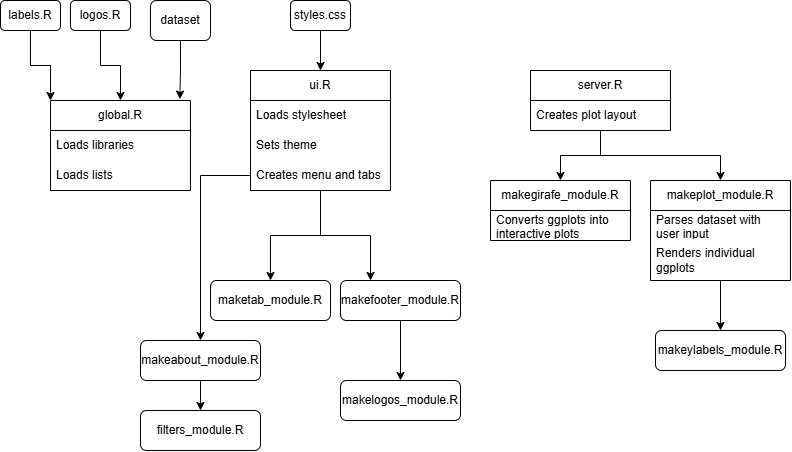

The diagram above was exported from draw.io. Its source (the exported page's mxGraphModel, read from the mxfile embedded in the PNG):
<mxGraphModel dx="909" dy="534" grid="1" gridSize="10" guides="1" tooltips="1" connect="1" arrows="1" fold="1" page="1" pageScale="1" pageWidth="827" pageHeight="1169" math="0" shadow="0">
  <root>
    <mxCell id="0" />
    <mxCell id="1" parent="0" />
    <mxCell id="uiLPd2NX1bf6cpKjMj5C-2" parent="1" style="rounded=1;whiteSpace=wrap;html=1;labelBackgroundColor=none;" value="dataset" vertex="1">
      <mxGeometry height="40" width="60" x="280" y="60" as="geometry" />
    </mxCell>
    <mxCell id="uiLPd2NX1bf6cpKjMj5C-29" edge="1" parent="1" source="uiLPd2NX1bf6cpKjMj5C-4" style="edgeStyle=orthogonalEdgeStyle;rounded=0;orthogonalLoop=1;jettySize=auto;html=1;entryX=0;entryY=0;entryDx=0;entryDy=0;labelBackgroundColor=none;fontColor=default;" target="uiLPd2NX1bf6cpKjMj5C-12">
      <mxGeometry relative="1" as="geometry" />
    </mxCell>
    <mxCell id="uiLPd2NX1bf6cpKjMj5C-4" parent="1" style="rounded=1;whiteSpace=wrap;html=1;labelBackgroundColor=none;" value="labels.R" vertex="1">
      <mxGeometry height="30" width="60" x="130" y="60" as="geometry" />
    </mxCell>
    <mxCell id="uiLPd2NX1bf6cpKjMj5C-28" edge="1" parent="1" source="uiLPd2NX1bf6cpKjMj5C-5" style="edgeStyle=orthogonalEdgeStyle;rounded=0;orthogonalLoop=1;jettySize=auto;html=1;entryX=0.5;entryY=0;entryDx=0;entryDy=0;labelBackgroundColor=none;fontColor=default;" target="uiLPd2NX1bf6cpKjMj5C-12">
      <mxGeometry relative="1" as="geometry">
        <mxPoint x="245" y="150" as="targetPoint" />
      </mxGeometry>
    </mxCell>
    <mxCell id="uiLPd2NX1bf6cpKjMj5C-5" parent="1" style="rounded=1;whiteSpace=wrap;html=1;labelBackgroundColor=none;" value="logos.R" vertex="1">
      <mxGeometry height="30" width="60" x="200" y="60" as="geometry" />
    </mxCell>
    <mxCell id="uiLPd2NX1bf6cpKjMj5C-12" parent="1" style="swimlane;fontStyle=0;childLayout=stackLayout;horizontal=1;startSize=30;horizontalStack=0;resizeParent=1;resizeParentMax=0;resizeLast=0;collapsible=1;marginBottom=0;whiteSpace=wrap;html=1;labelBackgroundColor=none;" value="global.R" vertex="1">
      <mxGeometry height="90" width="140" x="180" y="160" as="geometry">
        <mxRectangle height="30" width="80" x="440" y="120" as="alternateBounds" />
      </mxGeometry>
    </mxCell>
    <mxCell id="uiLPd2NX1bf6cpKjMj5C-13" parent="uiLPd2NX1bf6cpKjMj5C-12" style="text;strokeColor=none;align=left;verticalAlign=middle;spacingLeft=4;spacingRight=4;overflow=hidden;points=[[0,0.5],[1,0.5]];portConstraint=eastwest;rotatable=0;whiteSpace=wrap;html=1;labelBackgroundColor=none;" value="Loads libraries" vertex="1">
      <mxGeometry height="30" width="140" y="30" as="geometry" />
    </mxCell>
    <mxCell id="uiLPd2NX1bf6cpKjMj5C-14" parent="uiLPd2NX1bf6cpKjMj5C-12" style="text;strokeColor=none;align=left;verticalAlign=middle;spacingLeft=4;spacingRight=4;overflow=hidden;points=[[0,0.5],[1,0.5]];portConstraint=eastwest;rotatable=0;whiteSpace=wrap;html=1;labelBackgroundColor=none;" value="Loads lists" vertex="1">
      <mxGeometry height="30" width="140" y="60" as="geometry" />
    </mxCell>
    <mxCell id="rKpxeofklZA3nz7i3R1t-30" edge="1" parent="1" source="uiLPd2NX1bf6cpKjMj5C-16" style="edgeStyle=orthogonalEdgeStyle;rounded=0;orthogonalLoop=1;jettySize=auto;html=1;entryX=0.5;entryY=0;entryDx=0;entryDy=0;labelBackgroundColor=none;fontColor=default;" target="rKpxeofklZA3nz7i3R1t-4">
      <mxGeometry relative="1" as="geometry" />
    </mxCell>
    <mxCell id="rKpxeofklZA3nz7i3R1t-32" edge="1" parent="1" source="uiLPd2NX1bf6cpKjMj5C-16" style="edgeStyle=orthogonalEdgeStyle;rounded=0;orthogonalLoop=1;jettySize=auto;html=1;entryX=0.25;entryY=0;entryDx=0;entryDy=0;labelBackgroundColor=none;fontColor=default;" target="rKpxeofklZA3nz7i3R1t-9">
      <mxGeometry relative="1" as="geometry" />
    </mxCell>
    <mxCell id="uiLPd2NX1bf6cpKjMj5C-16" parent="1" style="swimlane;fontStyle=0;childLayout=stackLayout;horizontal=1;startSize=30;horizontalStack=0;resizeParent=1;resizeParentMax=0;resizeLast=0;collapsible=1;marginBottom=0;whiteSpace=wrap;html=1;labelBackgroundColor=none;" value="ui.R" vertex="1">
      <mxGeometry height="120" width="140" x="380" y="130" as="geometry" />
    </mxCell>
    <mxCell id="uiLPd2NX1bf6cpKjMj5C-17" parent="uiLPd2NX1bf6cpKjMj5C-16" style="text;strokeColor=none;align=left;verticalAlign=middle;spacingLeft=4;spacingRight=4;overflow=hidden;points=[[0,0.5],[1,0.5]];portConstraint=eastwest;rotatable=0;whiteSpace=wrap;html=1;labelBackgroundColor=none;" value="Loads stylesheet" vertex="1">
      <mxGeometry height="30" width="140" y="30" as="geometry" />
    </mxCell>
    <mxCell id="uiLPd2NX1bf6cpKjMj5C-18" parent="uiLPd2NX1bf6cpKjMj5C-16" style="text;strokeColor=none;align=left;verticalAlign=middle;spacingLeft=4;spacingRight=4;overflow=hidden;points=[[0,0.5],[1,0.5]];portConstraint=eastwest;rotatable=0;whiteSpace=wrap;html=1;labelBackgroundColor=none;" value="Sets theme" vertex="1">
      <mxGeometry height="30" width="140" y="60" as="geometry" />
    </mxCell>
    <mxCell id="uiLPd2NX1bf6cpKjMj5C-19" parent="uiLPd2NX1bf6cpKjMj5C-16" style="text;strokeColor=none;align=left;verticalAlign=middle;spacingLeft=4;spacingRight=4;overflow=hidden;points=[[0,0.5],[1,0.5]];portConstraint=eastwest;rotatable=0;whiteSpace=wrap;html=1;labelBackgroundColor=none;" value="Creates menu and tabs" vertex="1">
      <mxGeometry height="30" width="140" y="90" as="geometry" />
    </mxCell>
    <mxCell id="rKpxeofklZA3nz7i3R1t-34" edge="1" parent="1" source="uiLPd2NX1bf6cpKjMj5C-20" style="edgeStyle=orthogonalEdgeStyle;rounded=0;orthogonalLoop=1;jettySize=auto;html=1;entryX=0.5;entryY=0;entryDx=0;entryDy=0;labelBackgroundColor=none;fontColor=default;" target="rKpxeofklZA3nz7i3R1t-17">
      <mxGeometry relative="1" as="geometry" />
    </mxCell>
    <mxCell id="rKpxeofklZA3nz7i3R1t-35" edge="1" parent="1" source="uiLPd2NX1bf6cpKjMj5C-20" style="edgeStyle=orthogonalEdgeStyle;rounded=0;orthogonalLoop=1;jettySize=auto;html=1;labelBackgroundColor=none;fontColor=default;" target="rKpxeofklZA3nz7i3R1t-13">
      <mxGeometry relative="1" as="geometry" />
    </mxCell>
    <mxCell id="uiLPd2NX1bf6cpKjMj5C-20" parent="1" style="swimlane;fontStyle=0;childLayout=stackLayout;horizontal=1;startSize=30;horizontalStack=0;resizeParent=1;resizeParentMax=0;resizeLast=0;collapsible=1;marginBottom=0;whiteSpace=wrap;html=1;labelBackgroundColor=none;" value="server.R" vertex="1">
      <mxGeometry height="60" width="140" x="660" y="130" as="geometry" />
    </mxCell>
    <mxCell id="uiLPd2NX1bf6cpKjMj5C-21" parent="uiLPd2NX1bf6cpKjMj5C-20" style="text;strokeColor=none;align=left;verticalAlign=middle;spacingLeft=4;spacingRight=4;overflow=hidden;points=[[0,0.5],[1,0.5]];portConstraint=eastwest;rotatable=0;whiteSpace=wrap;html=1;labelBackgroundColor=none;" value="Creates plot layout" vertex="1">
      <mxGeometry height="30" width="140" y="30" as="geometry" />
    </mxCell>
    <mxCell id="uiLPd2NX1bf6cpKjMj5C-24" edge="1" parent="1" source="uiLPd2NX1bf6cpKjMj5C-2" style="edgeStyle=orthogonalEdgeStyle;rounded=0;orthogonalLoop=1;jettySize=auto;html=1;entryX=0.924;entryY=-0.015;entryDx=0;entryDy=0;entryPerimeter=0;labelBackgroundColor=none;fontColor=default;" target="uiLPd2NX1bf6cpKjMj5C-12">
      <mxGeometry relative="1" as="geometry" />
    </mxCell>
    <mxCell id="rKpxeofklZA3nz7i3R1t-8" edge="1" parent="1" source="rKpxeofklZA3nz7i3R1t-2" style="edgeStyle=orthogonalEdgeStyle;rounded=0;orthogonalLoop=1;jettySize=auto;html=1;entryX=0.5;entryY=0;entryDx=0;entryDy=0;labelBackgroundColor=none;fontColor=default;" target="uiLPd2NX1bf6cpKjMj5C-16">
      <mxGeometry relative="1" as="geometry" />
    </mxCell>
    <mxCell id="rKpxeofklZA3nz7i3R1t-2" parent="1" style="rounded=1;whiteSpace=wrap;html=1;labelBackgroundColor=none;" value="styles.css" vertex="1">
      <mxGeometry height="30" width="60" x="420" y="60" as="geometry" />
    </mxCell>
    <mxCell id="rKpxeofklZA3nz7i3R1t-4" parent="1" style="rounded=1;whiteSpace=wrap;html=1;labelBackgroundColor=none;" value="maketab_module.R" vertex="1">
      <mxGeometry height="40" width="120" x="340" y="340" as="geometry" />
    </mxCell>
    <mxCell id="rKpxeofklZA3nz7i3R1t-33" edge="1" parent="1" source="rKpxeofklZA3nz7i3R1t-9" style="edgeStyle=orthogonalEdgeStyle;rounded=0;orthogonalLoop=1;jettySize=auto;html=1;entryX=0.5;entryY=0;entryDx=0;entryDy=0;labelBackgroundColor=none;fontColor=default;" target="rKpxeofklZA3nz7i3R1t-11">
      <mxGeometry relative="1" as="geometry" />
    </mxCell>
    <mxCell id="rKpxeofklZA3nz7i3R1t-9" parent="1" style="rounded=1;whiteSpace=wrap;html=1;labelBackgroundColor=none;" value="makefooter_module.R" vertex="1">
      <mxGeometry height="40" width="120" x="470" y="340" as="geometry" />
    </mxCell>
    <mxCell id="rKpxeofklZA3nz7i3R1t-11" parent="1" style="rounded=1;whiteSpace=wrap;html=1;labelBackgroundColor=none;" value="makelogos_module.R" vertex="1">
      <mxGeometry height="40" width="120" x="470" y="440" as="geometry" />
    </mxCell>
    <mxCell id="rKpxeofklZA3nz7i3R1t-42" edge="1" parent="1" source="rKpxeofklZA3nz7i3R1t-13" style="edgeStyle=orthogonalEdgeStyle;rounded=0;orthogonalLoop=1;jettySize=auto;html=1;entryX=0.5;entryY=0;entryDx=0;entryDy=0;fontColor=default;labelBackgroundColor=none;" target="rKpxeofklZA3nz7i3R1t-38">
      <mxGeometry relative="1" as="geometry" />
    </mxCell>
    <mxCell id="rKpxeofklZA3nz7i3R1t-13" parent="1" style="swimlane;fontStyle=0;childLayout=stackLayout;horizontal=1;startSize=30;horizontalStack=0;resizeParent=1;resizeParentMax=0;resizeLast=0;collapsible=1;marginBottom=0;whiteSpace=wrap;html=1;labelBackgroundColor=none;" value="makeplot_module.R" vertex="1">
      <mxGeometry height="100" width="140" x="780" y="240" as="geometry" />
    </mxCell>
    <mxCell id="rKpxeofklZA3nz7i3R1t-14" parent="rKpxeofklZA3nz7i3R1t-13" style="text;strokeColor=none;align=left;verticalAlign=middle;spacingLeft=4;spacingRight=4;overflow=hidden;points=[[0,0.5],[1,0.5]];portConstraint=eastwest;rotatable=0;whiteSpace=wrap;html=1;labelBackgroundColor=none;" value="Parses dataset with user input" vertex="1">
      <mxGeometry height="30" width="140" y="30" as="geometry" />
    </mxCell>
    <mxCell id="rKpxeofklZA3nz7i3R1t-15" parent="rKpxeofklZA3nz7i3R1t-13" style="text;strokeColor=none;align=left;verticalAlign=middle;spacingLeft=4;spacingRight=4;overflow=hidden;points=[[0,0.5],[1,0.5]];portConstraint=eastwest;rotatable=0;whiteSpace=wrap;html=1;labelBackgroundColor=none;" value="Renders individual ggplots" vertex="1">
      <mxGeometry height="40" width="140" y="60" as="geometry" />
    </mxCell>
    <mxCell id="rKpxeofklZA3nz7i3R1t-17" parent="1" style="swimlane;fontStyle=0;childLayout=stackLayout;horizontal=1;startSize=30;horizontalStack=0;resizeParent=1;resizeParentMax=0;resizeLast=0;collapsible=1;marginBottom=0;whiteSpace=wrap;html=1;labelBackgroundColor=none;" value="makegirafe_module.R" vertex="1">
      <mxGeometry height="60" width="140" x="620" y="240" as="geometry" />
    </mxCell>
    <mxCell id="rKpxeofklZA3nz7i3R1t-18" parent="rKpxeofklZA3nz7i3R1t-17" style="text;strokeColor=none;align=left;verticalAlign=middle;spacingLeft=4;spacingRight=4;overflow=hidden;points=[[0,0.5],[1,0.5]];portConstraint=eastwest;rotatable=0;whiteSpace=wrap;html=1;labelBackgroundColor=none;" value="Converts ggplots into interactive plots" vertex="1">
      <mxGeometry height="30" width="140" y="30" as="geometry" />
    </mxCell>
    <mxCell id="rKpxeofklZA3nz7i3R1t-37" edge="1" parent="1" source="rKpxeofklZA3nz7i3R1t-26" style="edgeStyle=orthogonalEdgeStyle;rounded=0;orthogonalLoop=1;jettySize=auto;html=1;entryX=0.5;entryY=0;entryDx=0;entryDy=0;labelBackgroundColor=none;fontColor=default;" target="rKpxeofklZA3nz7i3R1t-36">
      <mxGeometry relative="1" as="geometry" />
    </mxCell>
    <mxCell id="rKpxeofklZA3nz7i3R1t-26" parent="1" style="rounded=1;whiteSpace=wrap;html=1;labelBackgroundColor=none;" value="makeabout_module.R" vertex="1">
      <mxGeometry height="40" width="120" x="270" y="400" as="geometry" />
    </mxCell>
    <mxCell id="rKpxeofklZA3nz7i3R1t-29" edge="1" parent="1" source="uiLPd2NX1bf6cpKjMj5C-19" style="edgeStyle=orthogonalEdgeStyle;rounded=0;orthogonalLoop=1;jettySize=auto;html=1;entryX=0.5;entryY=0;entryDx=0;entryDy=0;labelBackgroundColor=none;fontColor=default;" target="rKpxeofklZA3nz7i3R1t-26">
      <mxGeometry relative="1" as="geometry" />
    </mxCell>
    <mxCell id="rKpxeofklZA3nz7i3R1t-36" parent="1" style="rounded=1;whiteSpace=wrap;html=1;labelBackgroundColor=none;" value="&lt;div&gt;&lt;br&gt;&lt;/div&gt;filters_module.R&lt;div&gt;&lt;br&gt;&lt;/div&gt;" vertex="1">
      <mxGeometry height="40" width="120" x="270" y="470" as="geometry" />
    </mxCell>
    <mxCell id="rKpxeofklZA3nz7i3R1t-38" parent="1" style="rounded=1;whiteSpace=wrap;html=1;labelBackgroundColor=none;" value="makeylabels_module.R" vertex="1">
      <mxGeometry height="40" width="130" x="785" y="390" as="geometry" />
    </mxCell>
  </root>
</mxGraphModel>